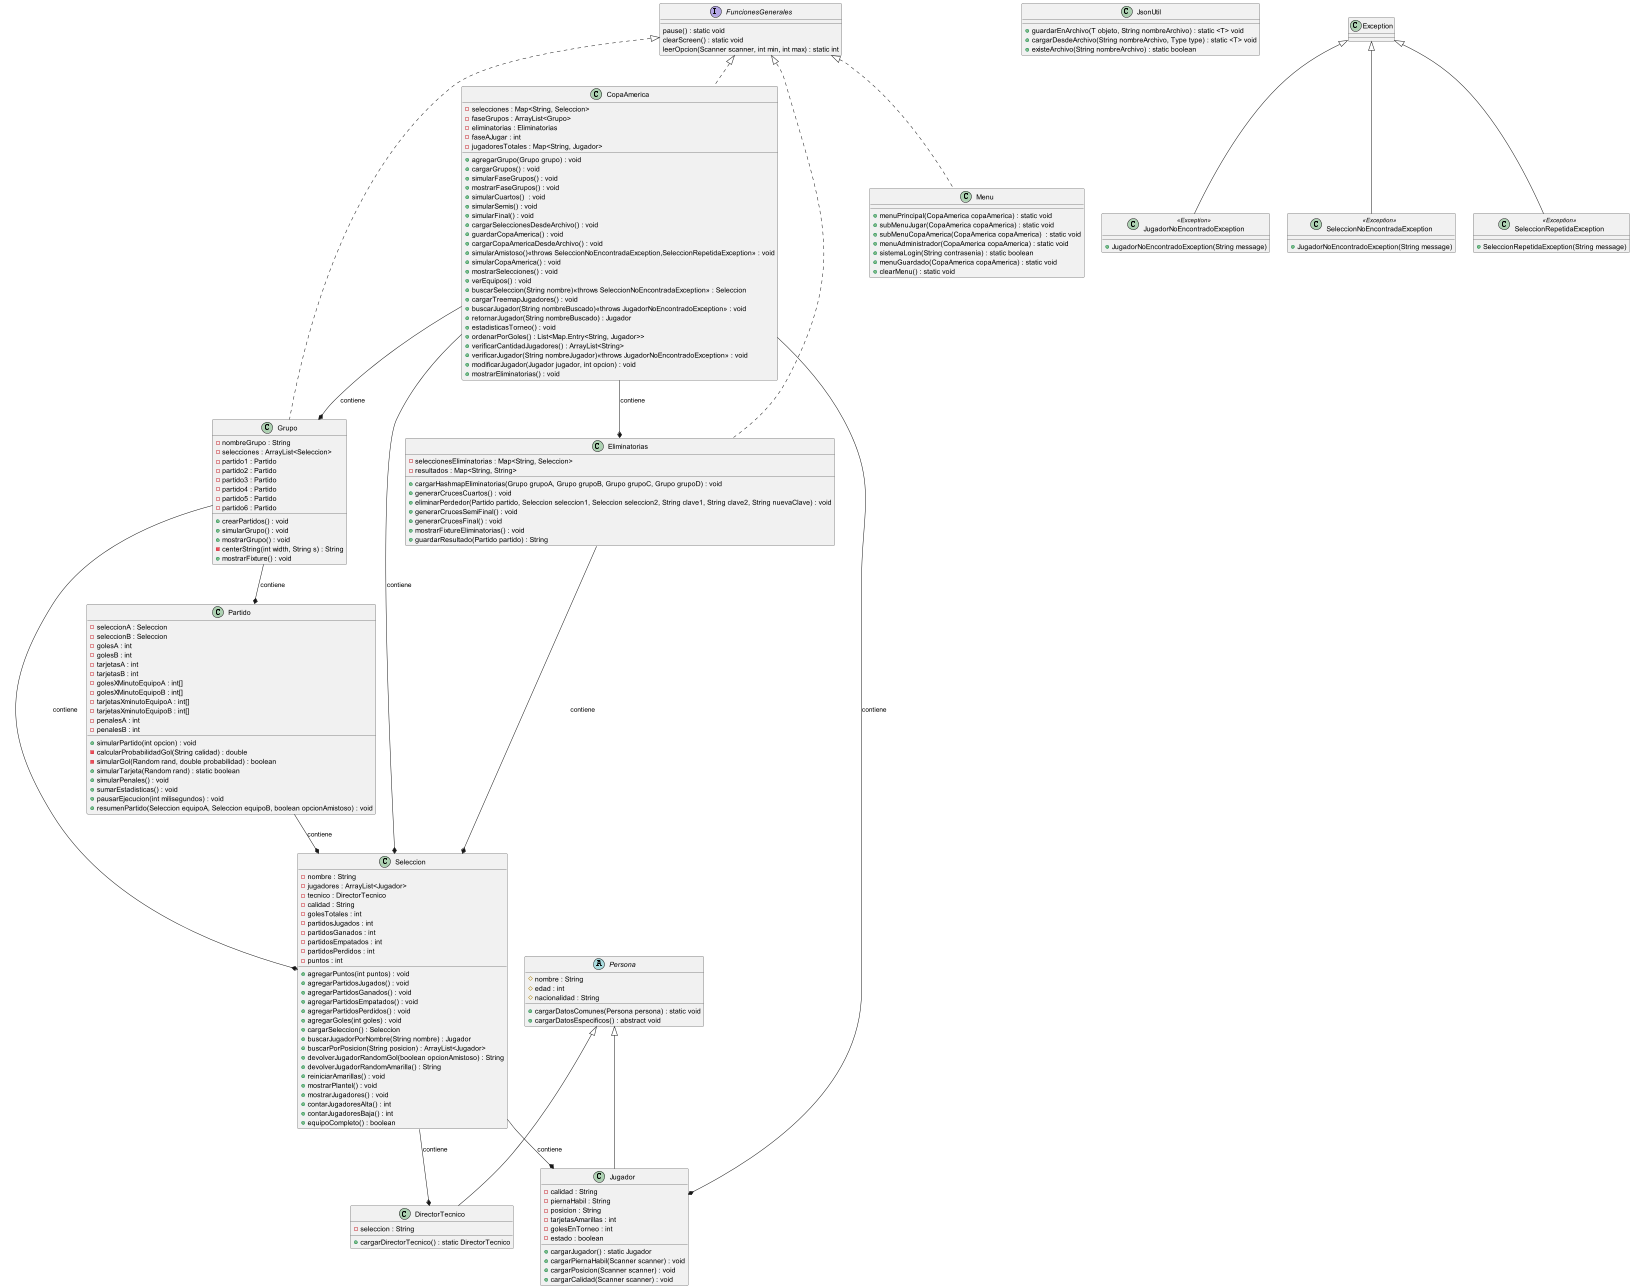

The diagram above was rendered by PlantUML. Its source (embedded in the PNG):
@startuml

abstract Persona{
# nombre : String
# edad : int
# nacionalidad : String

+ cargarDatosComunes(Persona persona) : static void
+ cargarDatosEspecificos() : abstract void
}

class DirectorTecnico extends Persona{
- seleccion : String

+ cargarDirectorTecnico() : static DirectorTecnico
}

class Jugador extends Persona{
- calidad : String
- piernaHabil : String
- posicion : String
- tarjetasAmarillas : int
- golesEnTorneo : int
- estado : boolean

+ cargarJugador() : static Jugador
+ cargarPiernaHabil(Scanner scanner) : void
+ cargarPosicion(Scanner scanner) : void
+ cargarCalidad(Scanner scanner) : void

}

Seleccion --* Jugador : contiene
Seleccion --* DirectorTecnico : contiene

class Seleccion{
- nombre : String
- jugadores : ArrayList<Jugador>
- tecnico : DirectorTecnico
- calidad : String
- golesTotales : int
- partidosJugados : int
- partidosGanados : int
- partidosEmpatados : int
- partidosPerdidos : int
- puntos : int

+ agregarPuntos(int puntos) : void
+ agregarPartidosJugados() : void
+ agregarPartidosGanados() : void
+ agregarPartidosEmpatados() : void
+ agregarPartidosPerdidos() : void
+ agregarGoles(int goles) : void
+ cargarSeleccion() : Seleccion
+ buscarJugadorPorNombre(String nombre) : Jugador
+ buscarPorPosicion(String posicion) : ArrayList<Jugador>
+ devolverJugadorRandomGol(boolean opcionAmistoso) : String
+ devolverJugadorRandomAmarilla() : String
+ reiniciarAmarillas() : void
+ mostrarPlantel() : void
+ mostrarJugadores() : void
+ contarJugadoresAlta() : int
+ contarJugadoresBaja() : int
+ equipoCompleto() : boolean

}

Grupo --* Seleccion : contiene
Grupo --* Partido : contiene

class Grupo implements FuncionesGenerales{
- nombreGrupo : String
- selecciones : ArrayList<Seleccion>
- partido1 : Partido
- partido2 : Partido
- partido3 : Partido
- partido4 : Partido
- partido5 : Partido
- partido6 : Partido

+ crearPartidos() : void
+ simularGrupo() : void
+ mostrarGrupo() : void
- centerString(int width, String s) : String
+ mostrarFixture() : void

}

Partido --* Seleccion : contiene

class Partido{
- seleccionA : Seleccion
- seleccionB : Seleccion
- golesA : int
- golesB : int
- tarjetasA : int
- tarjetasB : int
- golesXMinutoEquipoA : int[]
- golesXMinutoEquipoB : int[]
- tarjetasXminutoEquipoA : int[]
- tarjetasXminutoEquipoB : int[]
- penalesA : int
- penalesB : int

+ simularPartido(int opcion) : void
- calcularProbabilidadGol(String calidad) : double
- simularGol(Random rand, double probabilidad) : boolean
+ simularTarjeta(Random rand) : static boolean
+ simularPenales() : void
+ sumarEstadisticas() : void
+ pausarEjecucion(int milisegundos) : void
+ resumenPartido(Seleccion equipoA, Seleccion equipoB, boolean opcionAmistoso) : void

}

CopaAmerica --* Jugador : contiene
CopaAmerica --* Seleccion : contiene
CopaAmerica --* Grupo : contiene
CopaAmerica --* Eliminatorias : contiene

class CopaAmerica implements FuncionesGenerales{
- selecciones : Map<String, Seleccion>
- faseGrupos : ArrayList<Grupo>
- eliminatorias : Eliminatorias
- faseAJugar : int
- jugadoresTotales : Map<String, Jugador>

+ agregarGrupo(Grupo grupo) : void
+ cargarGrupos() : void
+ simularFaseGrupos() : void
+ mostrarFaseGrupos() : void
+ simularCuartos()  : void
+ simularSemis() : void
+ simularFinal() : void
+ cargarSeleccionesDesdeArchivo() : void
+ guardarCopaAmerica() : void
+ cargarCopaAmericaDesdeArchivo() : void
+ simularAmistoso()<<throws SeleccionNoEncontradaException,SeleccionRepetidaException>> : void
+ simularCopaAmerica() : void
+ mostrarSelecciones() : void
+ verEquipos() : void
+ buscarSeleccion(String nombre)<<throws SeleccionNoEncontradaException>> : Seleccion
+ cargarTreemapJugadores() : void
+ buscarJugador(String nombreBuscado)<<throws JugadorNoEncontradoException>> : void
+ retornarJugador(String nombreBuscado) : Jugador
+ estadisticasTorneo() : void
+ ordenarPorGoles() : List<Map.Entry<String, Jugador>>
+ verificarCantidadJugadores() : ArrayList<String>
+ verificarJugador(String nombreJugador)<<throws JugadorNoEncontradoException>> : void
+ modificarJugador(Jugador jugador, int opcion) : void
+ mostrarEliminatorias() : void

}

Eliminatorias --* Seleccion : contiene

class Eliminatorias implements FuncionesGenerales{
- seleccionesEliminatorias : Map<String, Seleccion>
- resultados : Map<String, String>

+ cargarHashmapEliminatorias(Grupo grupoA, Grupo grupoB, Grupo grupoC, Grupo grupoD) : void
+ generarCrucesCuartos() : void
+ eliminarPerdedor(Partido partido, Seleccion seleccion1, Seleccion seleccion2, String clave1, String clave2, String nuevaClave) : void
+ generarCrucesSemiFinal() : void
+ generarCrucesFinal() : void
+ mostrarFixtureEliminatorias() : void
+ guardarResultado(Partido partido) : String

}



interface FuncionesGenerales{
pause() : static void
clearScreen() : static void
leerOpcion(Scanner scanner, int min, int max) : static int
}

class Menu implements FuncionesGenerales{
+ menuPrincipal(CopaAmerica copaAmerica) : static void
+ subMenuJugar(CopaAmerica copaAmerica) : static void
+ subMenuCopaAmerica(CopaAmerica copaAmerica)  : static void
+ menuAdministrador(CopaAmerica copaAmerica) : static void
+ sistemaLogin(String contrasenia) : static boolean
+ menuGuardado(CopaAmerica copaAmerica) : static void
+ clearMenu() : static void

}

class JsonUtil{
+ guardarEnArchivo(T objeto, String nombreArchivo) : static <T> void
+ cargarDesdeArchivo(String nombreArchivo, Type type) : static <T> void
+ existeArchivo(String nombreArchivo) : static boolean
}

class JugadorNoEncontradoException <<Exception>> extends Exception{
 + JugadorNoEncontradoException(String message)
}

class SeleccionNoEncontradaException <<Exception>> extends Exception {
+ JugadorNoEncontradoException(String message)
}

class SeleccionRepetidaException <<Exception>> extends Exception {
+ SeleccionRepetidaException(String message)
}






@enduml